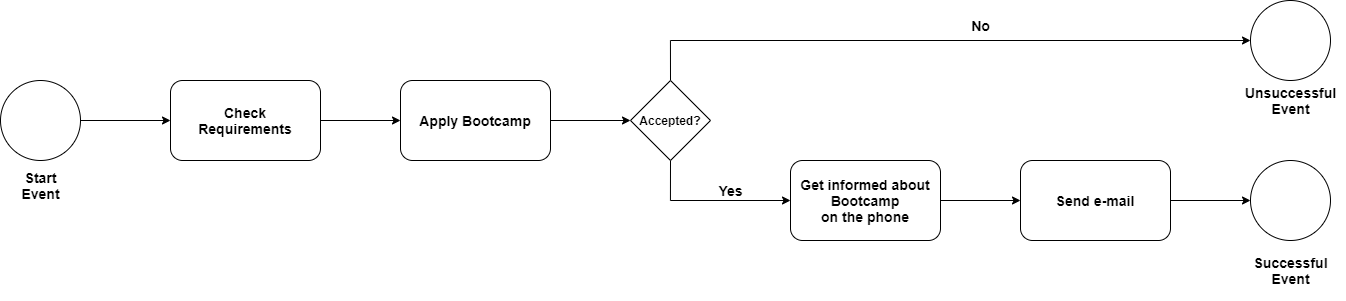

The diagram above was exported from draw.io. Its source (the exported page's mxGraphModel, read from the mxfile embedded in the PNG):
<mxGraphModel dx="1673" dy="896" grid="1" gridSize="10" guides="1" tooltips="1" connect="1" arrows="1" fold="1" page="1" pageScale="1" pageWidth="827" pageHeight="1169" math="0" shadow="0">
  <root>
    <mxCell id="WIyWlLk6GJQsqaUBKTNV-0" />
    <mxCell id="WIyWlLk6GJQsqaUBKTNV-1" parent="WIyWlLk6GJQsqaUBKTNV-0" />
    <mxCell id="vcptMMllEVwzxqUDdX6D-26" style="edgeStyle=orthogonalEdgeStyle;rounded=0;orthogonalLoop=1;jettySize=auto;html=1;exitX=1;exitY=0.5;exitDx=0;exitDy=0;entryX=0;entryY=0.5;entryDx=0;entryDy=0;strokeColor=#000000;" edge="1" parent="WIyWlLk6GJQsqaUBKTNV-1" source="vcptMMllEVwzxqUDdX6D-17" target="vcptMMllEVwzxqUDdX6D-18">
      <mxGeometry relative="1" as="geometry" />
    </mxCell>
    <mxCell id="vcptMMllEVwzxqUDdX6D-17" value="&lt;h3&gt;&lt;br&gt;&lt;/h3&gt;" style="ellipse;whiteSpace=wrap;html=1;aspect=fixed;" vertex="1" parent="WIyWlLk6GJQsqaUBKTNV-1">
      <mxGeometry x="90" y="200" width="80" height="80" as="geometry" />
    </mxCell>
    <mxCell id="vcptMMllEVwzxqUDdX6D-28" style="edgeStyle=orthogonalEdgeStyle;rounded=0;orthogonalLoop=1;jettySize=auto;html=1;exitX=1;exitY=0.5;exitDx=0;exitDy=0;entryX=0;entryY=0.5;entryDx=0;entryDy=0;strokeColor=#000000;" edge="1" parent="WIyWlLk6GJQsqaUBKTNV-1" source="vcptMMllEVwzxqUDdX6D-18" target="vcptMMllEVwzxqUDdX6D-23">
      <mxGeometry relative="1" as="geometry" />
    </mxCell>
    <mxCell id="vcptMMllEVwzxqUDdX6D-18" value="&lt;h3&gt;Check&lt;br&gt;Requirements&lt;/h3&gt;" style="rounded=1;whiteSpace=wrap;html=1;" vertex="1" parent="WIyWlLk6GJQsqaUBKTNV-1">
      <mxGeometry x="260" y="200" width="150" height="80" as="geometry" />
    </mxCell>
    <mxCell id="vcptMMllEVwzxqUDdX6D-19" value="&lt;h3&gt;&lt;br&gt;&lt;/h3&gt;" style="ellipse;whiteSpace=wrap;html=1;aspect=fixed;" vertex="1" parent="WIyWlLk6GJQsqaUBKTNV-1">
      <mxGeometry x="1340" y="120" width="80" height="80" as="geometry" />
    </mxCell>
    <mxCell id="vcptMMllEVwzxqUDdX6D-20" value="" style="ellipse;whiteSpace=wrap;html=1;aspect=fixed;" vertex="1" parent="WIyWlLk6GJQsqaUBKTNV-1">
      <mxGeometry x="1340" y="280" width="80" height="80" as="geometry" />
    </mxCell>
    <mxCell id="vcptMMllEVwzxqUDdX6D-38" style="edgeStyle=orthogonalEdgeStyle;rounded=0;orthogonalLoop=1;jettySize=auto;html=1;exitX=1;exitY=0.5;exitDx=0;exitDy=0;entryX=0;entryY=0.5;entryDx=0;entryDy=0;strokeColor=#000000;" edge="1" parent="WIyWlLk6GJQsqaUBKTNV-1" source="vcptMMllEVwzxqUDdX6D-21" target="vcptMMllEVwzxqUDdX6D-20">
      <mxGeometry relative="1" as="geometry" />
    </mxCell>
    <mxCell id="vcptMMllEVwzxqUDdX6D-21" value="&lt;h3&gt;Send e-mail&lt;/h3&gt;" style="rounded=1;whiteSpace=wrap;html=1;" vertex="1" parent="WIyWlLk6GJQsqaUBKTNV-1">
      <mxGeometry x="1110" y="280" width="150" height="80" as="geometry" />
    </mxCell>
    <mxCell id="vcptMMllEVwzxqUDdX6D-36" style="edgeStyle=orthogonalEdgeStyle;rounded=0;orthogonalLoop=1;jettySize=auto;html=1;exitX=1;exitY=0.5;exitDx=0;exitDy=0;entryX=0;entryY=0.5;entryDx=0;entryDy=0;strokeColor=#000000;" edge="1" parent="WIyWlLk6GJQsqaUBKTNV-1" source="vcptMMllEVwzxqUDdX6D-22" target="vcptMMllEVwzxqUDdX6D-21">
      <mxGeometry relative="1" as="geometry" />
    </mxCell>
    <mxCell id="vcptMMllEVwzxqUDdX6D-22" value="&lt;h3&gt;Get informed about Bootcamp&lt;br&gt;on the phone&lt;/h3&gt;" style="rounded=1;whiteSpace=wrap;html=1;" vertex="1" parent="WIyWlLk6GJQsqaUBKTNV-1">
      <mxGeometry x="880" y="280" width="150" height="80" as="geometry" />
    </mxCell>
    <mxCell id="vcptMMllEVwzxqUDdX6D-30" style="edgeStyle=orthogonalEdgeStyle;rounded=0;orthogonalLoop=1;jettySize=auto;html=1;exitX=1;exitY=0.5;exitDx=0;exitDy=0;entryX=0;entryY=0.5;entryDx=0;entryDy=0;strokeColor=#000000;" edge="1" parent="WIyWlLk6GJQsqaUBKTNV-1" source="vcptMMllEVwzxqUDdX6D-23" target="vcptMMllEVwzxqUDdX6D-24">
      <mxGeometry relative="1" as="geometry" />
    </mxCell>
    <mxCell id="vcptMMllEVwzxqUDdX6D-23" value="&lt;h3&gt;Apply Bootcamp&lt;/h3&gt;" style="rounded=1;whiteSpace=wrap;html=1;" vertex="1" parent="WIyWlLk6GJQsqaUBKTNV-1">
      <mxGeometry x="490" y="200" width="150" height="80" as="geometry" />
    </mxCell>
    <mxCell id="vcptMMllEVwzxqUDdX6D-34" style="edgeStyle=orthogonalEdgeStyle;rounded=0;orthogonalLoop=1;jettySize=auto;html=1;exitX=0.5;exitY=1;exitDx=0;exitDy=0;entryX=0;entryY=0.5;entryDx=0;entryDy=0;strokeColor=#000000;" edge="1" parent="WIyWlLk6GJQsqaUBKTNV-1" source="vcptMMllEVwzxqUDdX6D-24" target="vcptMMllEVwzxqUDdX6D-22">
      <mxGeometry relative="1" as="geometry" />
    </mxCell>
    <mxCell id="vcptMMllEVwzxqUDdX6D-40" style="edgeStyle=orthogonalEdgeStyle;rounded=0;orthogonalLoop=1;jettySize=auto;html=1;exitX=0.5;exitY=0;exitDx=0;exitDy=0;strokeColor=#000000;" edge="1" parent="WIyWlLk6GJQsqaUBKTNV-1" source="vcptMMllEVwzxqUDdX6D-24" target="vcptMMllEVwzxqUDdX6D-19">
      <mxGeometry relative="1" as="geometry" />
    </mxCell>
    <mxCell id="vcptMMllEVwzxqUDdX6D-24" value="&lt;h4&gt;Accepted?&lt;/h4&gt;" style="rhombus;whiteSpace=wrap;html=1;" vertex="1" parent="WIyWlLk6GJQsqaUBKTNV-1">
      <mxGeometry x="720" y="200" width="80" height="80" as="geometry" />
    </mxCell>
    <mxCell id="vcptMMllEVwzxqUDdX6D-42" value="&lt;h3&gt;Yes&lt;/h3&gt;" style="text;html=1;align=center;verticalAlign=middle;resizable=0;points=[];autosize=1;" vertex="1" parent="WIyWlLk6GJQsqaUBKTNV-1">
      <mxGeometry x="800" y="285" width="40" height="50" as="geometry" />
    </mxCell>
    <mxCell id="vcptMMllEVwzxqUDdX6D-43" value="&lt;h3&gt;No&lt;/h3&gt;" style="text;html=1;align=center;verticalAlign=middle;resizable=0;points=[];autosize=1;" vertex="1" parent="WIyWlLk6GJQsqaUBKTNV-1">
      <mxGeometry x="1055" y="120" width="30" height="50" as="geometry" />
    </mxCell>
    <mxCell id="vcptMMllEVwzxqUDdX6D-44" value="&lt;h3&gt;Start&lt;br&gt;Event&lt;/h3&gt;" style="text;html=1;align=center;verticalAlign=middle;resizable=0;points=[];autosize=1;" vertex="1" parent="WIyWlLk6GJQsqaUBKTNV-1">
      <mxGeometry x="105" y="275" width="50" height="60" as="geometry" />
    </mxCell>
    <mxCell id="vcptMMllEVwzxqUDdX6D-45" value="&lt;h3&gt;Successful&lt;br&gt;Event&lt;/h3&gt;" style="text;html=1;align=center;verticalAlign=middle;resizable=0;points=[];autosize=1;" vertex="1" parent="WIyWlLk6GJQsqaUBKTNV-1">
      <mxGeometry x="1335" y="360" width="90" height="60" as="geometry" />
    </mxCell>
    <mxCell id="vcptMMllEVwzxqUDdX6D-46" value="&lt;h3&gt;Unsuccessful&lt;br&gt;Event&lt;/h3&gt;" style="text;html=1;align=center;verticalAlign=middle;resizable=0;points=[];autosize=1;" vertex="1" parent="WIyWlLk6GJQsqaUBKTNV-1">
      <mxGeometry x="1325" y="190" width="110" height="60" as="geometry" />
    </mxCell>
  </root>
</mxGraphModel>